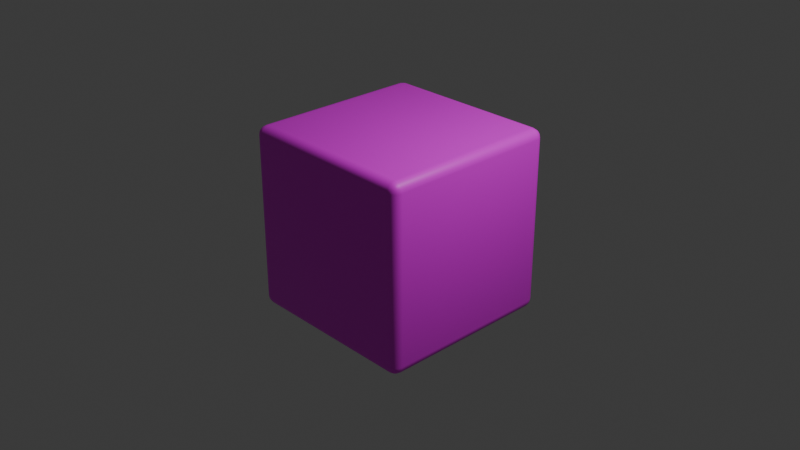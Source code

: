 # Source: dice.blend  (saved by Blender 5.0.118; exported with 4.5.12 LTS)
import bpy
from mathutils import Matrix  # noqa: F401  (used for matrix-valued properties, if any)

bpy.ops.wm.read_factory_settings(use_empty=True)
scene = bpy.context.scene
scene.name = 'Scene'

# ---- collections
col_collection = bpy.data.collections.new('Collection'); scene.collection.children.link(col_collection)

# ---- images (referenced by path relative to the original .blend; pixels are not part of the script)
import os
ASSET_DIR = os.environ.get("B2B_ASSET_DIR", "")  # directory of the original .blend (textures are referenced by path, not embedded)
HERE = os.path.dirname(os.path.abspath(__file__))  # packed textures are extracted next to this script under _unpacked/

def load_image(name, relpath, width, height, colorspace="sRGB"):
    """Load a texture the original file referenced (path relative to the .blend, or extracted next to this script)."""
    p = next((c for c in (os.path.join(HERE, relpath), os.path.join(ASSET_DIR, relpath)) if relpath and os.path.exists(c)), "")
    if p:
        img = bpy.data.images.load(p, check_existing=True)
        img.name = name
    else:  # same state as the original file: an image datablock whose file is absent (Cycles renders it pink)
        img = bpy.data.images.new(name, width, height)
        img.source = "FILE"
        img.filepath = "//" + (relpath or name)
    img.colorspace_settings.name = colorspace
    return img
img_dice_png = load_image('dice.png', 'dice.png', 1024, 1024, 'sRGB')

# ---- materials (node trees are filled in below, after node groups)
mat_material = bpy.data.materials.new('Material')
mat_material.alpha_threshold = 0.0
mat_material.use_backface_culling_lightprobe_volume = False
mat_material.roughness = 0.5
mat_material.line_color = (0.0, 0.0, 0.0, 1.0)

# ---- material node trees
mat_material.use_nodes = True; mat_material.node_tree.nodes.clear()
_N = mat_material.node_tree.nodes; _L = mat_material.node_tree.links
n0 = _N.new('ShaderNodeOutputMaterial'); n0.name = 'Material Output'; n0.location = (200, 100)
n1 = _N.new('ShaderNodeBsdfPrincipled'); n1.name = 'Principled BSDF'; n1.location = (-200, 100)
n2 = _N.new('ShaderNodeTexImage'); n2.name = 'Image Texture'; n2.location = (-490, 80)
n2.image = img_dice_png
_L.new(n1.outputs[0], n0.inputs[0])
_L.new(n2.outputs[0], n1.inputs[0])
n0.is_active_output = True

# ---- world
world_world = bpy.data.worlds.new('World'); scene.world = world_world
world_world.use_nodes = True; world_world.node_tree.nodes.clear()
_N = world_world.node_tree.nodes; _L = world_world.node_tree.links
n0 = _N.new('ShaderNodeOutputWorld'); n0.name = 'World Output'; n0.location = (200, 100)
n1 = _N.new('ShaderNodeBackground'); n1.name = 'Background'; n1.location = (-200, 100)
n1.inputs[0].default_value = (0.05088, 0.05088, 0.05088, 1.0)
_L.new(n1.outputs[0], n0.inputs[0])
n0.is_active_output = True
world_world.color = (0.05088, 0.05088, 0.05088)
world_world.sun_shadow_jitter_overblur = 0.0

# ---- cameras
cam_camera = bpy.data.cameras.new('Camera')
cam_camera.clip_end = 100.0
cam_camera.ortho_scale = 7.314

# ---- lights
light_light = bpy.data.lights.new('Light', 'POINT')
light_light.energy = 1000.0
light_light.shadow_soft_size = 0.1

# ---- meshes
me_cube = bpy.data.meshes.new('Cube')
me_cube.from_pydata([(1.0, 1.0, 1.0), (1.0, 1.0, -1.0), (1.0, -1.0, 1.0), (1.0, -1.0, -1.0), (-1.0, 1.0, 1.0), (-1.0, 1.0, -1.0), (-1.0, -1.0, 1.0), (-1.0, -1.0, -1.0)], [], [(0, 4, 6, 2), (3, 2, 6, 7), (7, 6, 4, 5), (5, 1, 3, 7), (1, 0, 2, 3), (5, 4, 0, 1)])
me_cube.polygons.foreach_set('use_smooth', [True] * 6)
_uv = me_cube.uv_layers.new(name='UVMap')
_uv.uv.foreach_set('vector', [0.625, 0.5, 0.875, 0.5, 0.875, 0.75, 0.625, 0.75, 0.375, 0.75, 0.625, 0.75, 0.625, 1.0, 0.375, 1.0, 0.375, 0.0, 0.625, 0.0, 0.625, 0.25, 0.375, 0.25, 0.125, 0.5, 0.375, 0.5, 0.375, 0.75, 0.125, 0.75, 0.375, 0.5, 0.625, 0.5, 0.625, 0.75, 0.375, 0.75, 0.375, 0.25, 0.625, 0.25, 0.625, 0.5, 0.375, 0.5])
me_cube.materials.append(mat_material)
me_cube.use_mirror_vertex_groups = False
me_cube.update()

# ---- objects
ob_cube = bpy.data.objects.new('Cube', me_cube)
ob_light = bpy.data.objects.new('Light', light_light)
ob_camera = bpy.data.objects.new('Camera', cam_camera)

# ---- transforms, parenting, visibility, modifiers, constraints
ob_cube.location = (0.0, 0.0, 0.0)
ob_cube.lock_rotations_4d = False
ob_cube.empty_display_type = 'ARROWS'
ob_cube.lineart.crease_threshold = 0.0
_m = ob_cube.modifiers.new('Bevel', 'BEVEL')
_m.segments = 4
ob_light.location = (4.076, 1.005, 5.904)
ob_light.rotation_euler = (0.6503, 0.05522, 1.866)
ob_light.lock_rotations_4d = False
ob_light.empty_display_type = 'ARROWS'
ob_light.color = (0.0, 0.0, 0.0, 0.0)
ob_light.lineart.crease_threshold = 0.0
ob_camera.location = (7.359, -6.926, 4.958)
ob_camera.rotation_euler = (1.109, 0.0, 0.8149)
ob_camera.lock_rotations_4d = False
ob_camera.empty_display_type = 'ARROWS'
ob_camera.color = (0.0, 0.0, 0.0, 0.0)
ob_camera.display_type = 'WIRE'
ob_camera.lineart.crease_threshold = 0.0

# ---- collection membership
col_collection.objects.link(ob_cube)
col_collection.objects.link(ob_light)
col_collection.objects.link(ob_camera)

# ---- scene / render settings (as saved in the file)
scene.camera = ob_camera
scene.frame_start = 1; scene.frame_end = 250; scene.frame_set(1)
scene.render.engine = 'BLENDER_EEVEE_NEXT'
scene.render.bake_bias = 0.0
scene.render.bake_samples = 0
scene.cycles.sampling_pattern = 'TABULATED_SOBOL'
scene.eevee.use_volume_custom_range = False
bpy.context.view_layer.update()
